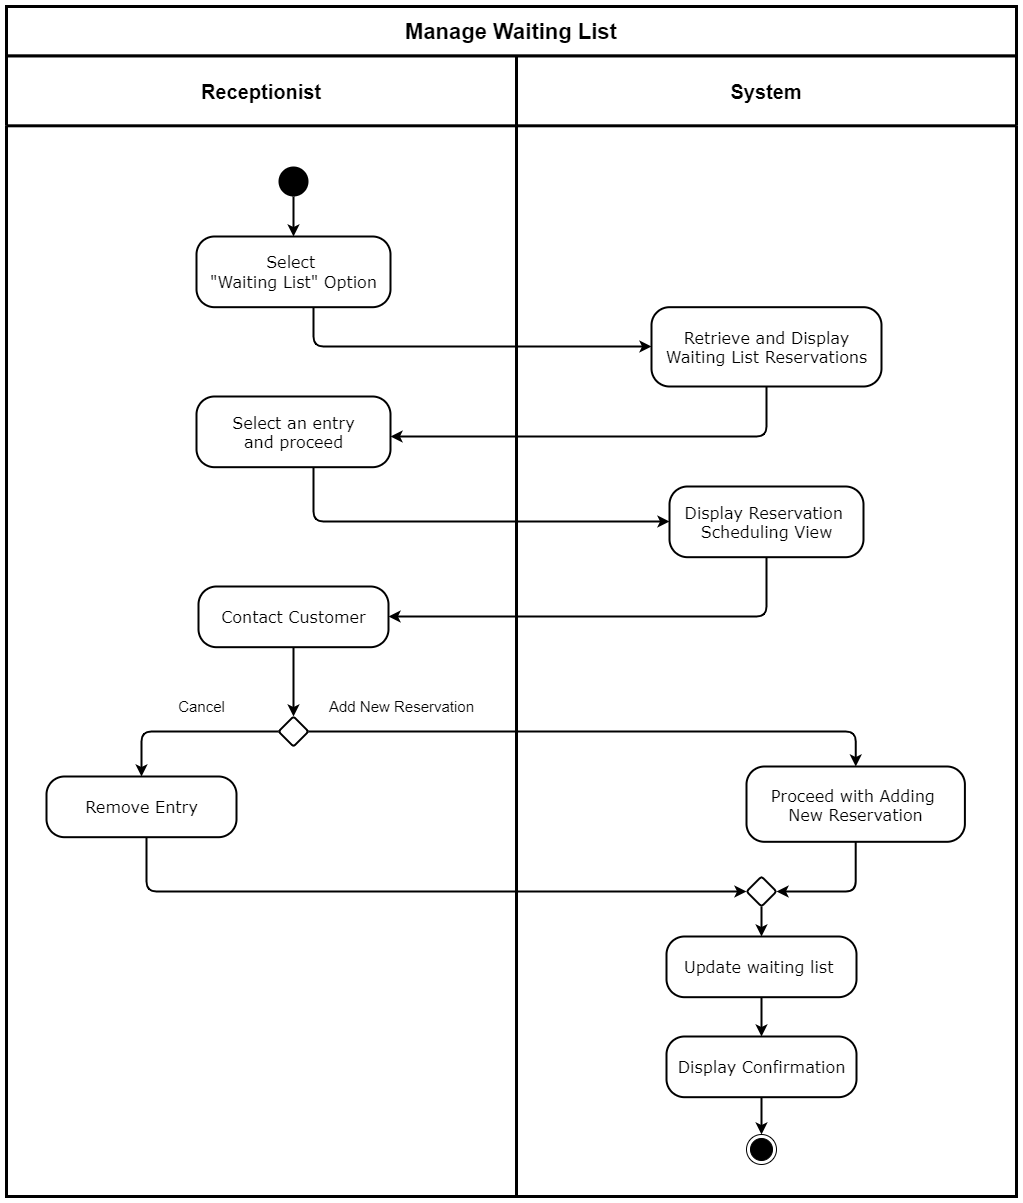

The diagram above was exported from draw.io. Its source (the exported page's mxGraphModel, read from the mxfile embedded in the PNG):
<mxGraphModel dx="664" dy="-685" grid="1" gridSize="10" guides="1" tooltips="1" connect="1" arrows="1" fold="1" page="1" pageScale="1" pageWidth="827" pageHeight="1169" math="0" shadow="0">
  <root>
    <mxCell id="0" />
    <mxCell id="1" parent="0" />
    <mxCell id="5BuPx1c1lXEEBRsGFvUm-19" value="System" style="swimlane;strokeWidth=3;rounded=0;startSize=70;fontSize=20;" parent="1" vertex="1">
      <mxGeometry x="520" y="1229.31" width="500" height="1140.69" as="geometry" />
    </mxCell>
    <mxCell id="98HrpE42ak6All_bxmyv-1" value="&lt;div align=&quot;center&quot;&gt;&lt;div align=&quot;center&quot;&gt;&lt;font face=&quot;Verdana&quot;&gt;&lt;span style=&quot;font-size: 16px&quot;&gt;Display Reservation &lt;br&gt;&lt;/span&gt;&lt;/font&gt;&lt;/div&gt;&lt;div align=&quot;center&quot;&gt;&lt;font face=&quot;Verdana&quot;&gt;&lt;span style=&quot;font-size: 16px&quot;&gt;Scheduling View&lt;br&gt;&lt;/span&gt;&lt;/font&gt;&lt;/div&gt;&lt;/div&gt;" style="html=1;align=center;verticalAlign=middle;rounded=1;absoluteArcSize=1;arcSize=36;dashed=0;strokeWidth=2;" parent="5BuPx1c1lXEEBRsGFvUm-19" vertex="1">
      <mxGeometry x="153" y="430.69000000000005" width="194" height="70.69" as="geometry" />
    </mxCell>
    <mxCell id="vWOrpFScDud2TAI7uwWo-12" value="&lt;div align=&quot;center&quot;&gt;&lt;div align=&quot;center&quot;&gt;&lt;font face=&quot;Verdana&quot;&gt;&lt;span style=&quot;font-size: 16px&quot;&gt;Update waiting list &lt;br&gt;&lt;/span&gt;&lt;/font&gt;&lt;/div&gt;&lt;/div&gt;" style="html=1;align=center;verticalAlign=middle;rounded=1;absoluteArcSize=1;arcSize=36;dashed=0;strokeWidth=2;" parent="5BuPx1c1lXEEBRsGFvUm-19" vertex="1">
      <mxGeometry x="150" y="880.6896551724137" width="190" height="60.69" as="geometry" />
    </mxCell>
    <mxCell id="vWOrpFScDud2TAI7uwWo-14" value="" style="ellipse;html=1;shape=endState;fillColor=#000000;strokeColor=#000000;rounded=1;verticalAlign=middle;" parent="5BuPx1c1lXEEBRsGFvUm-19" vertex="1">
      <mxGeometry x="230" y="1078.6896551724137" width="30" height="30" as="geometry" />
    </mxCell>
    <mxCell id="98HrpE42ak6All_bxmyv-6" style="edgeStyle=orthogonalEdgeStyle;orthogonalLoop=1;jettySize=auto;html=1;strokeWidth=2;" parent="5BuPx1c1lXEEBRsGFvUm-19" source="vWOrpFScDud2TAI7uwWo-16" target="vWOrpFScDud2TAI7uwWo-14" edge="1">
      <mxGeometry relative="1" as="geometry">
        <mxPoint x="245" y="1078.6896551724135" as="targetPoint" />
      </mxGeometry>
    </mxCell>
    <mxCell id="vWOrpFScDud2TAI7uwWo-16" value="&lt;div align=&quot;center&quot;&gt;&lt;div align=&quot;center&quot;&gt;&lt;font face=&quot;Verdana&quot;&gt;&lt;span style=&quot;font-size: 16px&quot;&gt;Display Confirmation&lt;/span&gt;&lt;/font&gt;&lt;/div&gt;&lt;/div&gt;" style="html=1;align=center;verticalAlign=middle;rounded=1;absoluteArcSize=1;arcSize=36;dashed=0;strokeWidth=2;" parent="5BuPx1c1lXEEBRsGFvUm-19" vertex="1">
      <mxGeometry x="150" y="980.6896551724137" width="190" height="60.69" as="geometry" />
    </mxCell>
    <mxCell id="vWOrpFScDud2TAI7uwWo-15" style="edgeStyle=orthogonalEdgeStyle;rounded=1;orthogonalLoop=1;jettySize=auto;html=1;strokeWidth=2;" parent="5BuPx1c1lXEEBRsGFvUm-19" source="vWOrpFScDud2TAI7uwWo-12" target="vWOrpFScDud2TAI7uwWo-16" edge="1">
      <mxGeometry relative="1" as="geometry" />
    </mxCell>
    <mxCell id="bvUc32_JXLgkGwwYRC25-1" style="edgeStyle=orthogonalEdgeStyle;rounded=1;orthogonalLoop=1;jettySize=auto;html=1;entryX=1;entryY=0.5;entryDx=0;entryDy=0;strokeWidth=2;" parent="5BuPx1c1lXEEBRsGFvUm-19" source="vWOrpFScDud2TAI7uwWo-10" target="98HrpE42ak6All_bxmyv-3" edge="1">
      <mxGeometry relative="1" as="geometry" />
    </mxCell>
    <mxCell id="vWOrpFScDud2TAI7uwWo-10" value="&lt;div align=&quot;center&quot;&gt;&lt;div align=&quot;center&quot;&gt;&lt;font face=&quot;Verdana&quot;&gt;&lt;span style=&quot;font-size: 16px&quot;&gt;Proceed with Adding &lt;br&gt;&lt;/span&gt;&lt;/font&gt;&lt;/div&gt;&lt;div align=&quot;center&quot;&gt;&lt;font face=&quot;Verdana&quot;&gt;&lt;span style=&quot;font-size: 16px&quot;&gt;New Reservation&lt;br&gt;&lt;/span&gt;&lt;/font&gt;&lt;/div&gt;&lt;/div&gt;" style="html=1;align=center;verticalAlign=middle;rounded=1;absoluteArcSize=1;arcSize=36;dashed=0;strokeWidth=2;" parent="5BuPx1c1lXEEBRsGFvUm-19" vertex="1">
      <mxGeometry x="229.99999999999994" y="710.69" width="218.4" height="75.31" as="geometry" />
    </mxCell>
    <mxCell id="98HrpE42ak6All_bxmyv-5" style="edgeStyle=orthogonalEdgeStyle;orthogonalLoop=1;jettySize=auto;html=1;strokeWidth=2;" parent="5BuPx1c1lXEEBRsGFvUm-19" source="98HrpE42ak6All_bxmyv-3" target="vWOrpFScDud2TAI7uwWo-12" edge="1">
      <mxGeometry relative="1" as="geometry" />
    </mxCell>
    <mxCell id="98HrpE42ak6All_bxmyv-3" value="" style="rhombus;rounded=1;strokeWidth=2;arcSize=5;" parent="5BuPx1c1lXEEBRsGFvUm-19" vertex="1">
      <mxGeometry x="230" y="820.6893103448278" width="30" height="30" as="geometry" />
    </mxCell>
    <mxCell id="5uOoHlhW0KFK-dh_h-HE-1" value="&lt;div align=&quot;center&quot;&gt;&lt;div align=&quot;center&quot;&gt;&lt;font face=&quot;Verdana&quot;&gt;&lt;span style=&quot;font-size: 16px&quot;&gt;Retrieve and Display&lt;/span&gt;&lt;/font&gt;&lt;/div&gt;&lt;div align=&quot;center&quot;&gt;&lt;font face=&quot;Verdana&quot;&gt;&lt;span style=&quot;font-size: 16px&quot;&gt;Waiting List Reservations&lt;br&gt;&lt;/span&gt;&lt;/font&gt;&lt;/div&gt;&lt;/div&gt;" style="html=1;align=center;verticalAlign=middle;rounded=1;absoluteArcSize=1;arcSize=36;dashed=0;strokeWidth=2;" parent="5BuPx1c1lXEEBRsGFvUm-19" vertex="1">
      <mxGeometry x="135" y="251.3800000000001" width="230" height="79.31" as="geometry" />
    </mxCell>
    <mxCell id="5BuPx1c1lXEEBRsGFvUm-15" value="Receptionist" style="swimlane;strokeWidth=3;rounded=0;startSize=70;fontSize=20;" parent="1" vertex="1">
      <mxGeometry x="10" y="1229.31" width="510" height="1140.69" as="geometry" />
    </mxCell>
    <mxCell id="ipAfv2GvryWOIgT03MAg-91" value="" style="ellipse;fillColor=#000000;strokeColor=none;" parent="5BuPx1c1lXEEBRsGFvUm-15" vertex="1">
      <mxGeometry x="272" y="110.68965517241372" width="30" height="30" as="geometry" />
    </mxCell>
    <mxCell id="iigP3vNAZHtI4ib9h64A-1" value="&lt;div style=&quot;font-size: 16px&quot; align=&quot;center&quot;&gt;&lt;font style=&quot;font-size: 16px&quot; face=&quot;Verdana&quot;&gt;Select &lt;br&gt;&lt;/font&gt;&lt;/div&gt;&lt;div style=&quot;font-size: 16px&quot; align=&quot;center&quot;&gt;&lt;font style=&quot;font-size: 16px&quot; face=&quot;Verdana&quot;&gt;&quot;Waiting List&quot; Option&lt;br&gt;&lt;/font&gt;&lt;/div&gt;" style="html=1;align=center;verticalAlign=middle;rounded=1;absoluteArcSize=1;arcSize=36;dashed=0;strokeWidth=2;" parent="5BuPx1c1lXEEBRsGFvUm-15" vertex="1">
      <mxGeometry x="190" y="180.69000000000005" width="194" height="70.69" as="geometry" />
    </mxCell>
    <mxCell id="ch0ig_rQP2Cn_saajV_c-6" style="edgeStyle=orthogonalEdgeStyle;rounded=1;orthogonalLoop=1;jettySize=auto;html=1;strokeWidth=2;" parent="5BuPx1c1lXEEBRsGFvUm-15" source="ipAfv2GvryWOIgT03MAg-91" target="iigP3vNAZHtI4ib9h64A-1" edge="1">
      <mxGeometry relative="1" as="geometry">
        <mxPoint x="287" y="260.69000000000005" as="targetPoint" />
      </mxGeometry>
    </mxCell>
    <mxCell id="5uOoHlhW0KFK-dh_h-HE-4" value="&lt;div align=&quot;center&quot;&gt;&lt;div align=&quot;center&quot;&gt;&lt;font face=&quot;Verdana&quot;&gt;&lt;span style=&quot;font-size: 16px&quot;&gt;Contact Customer&lt;br&gt;&lt;/span&gt;&lt;/font&gt;&lt;/div&gt;&lt;/div&gt;" style="html=1;align=center;verticalAlign=middle;rounded=1;absoluteArcSize=1;arcSize=36;dashed=0;strokeWidth=2;" parent="5BuPx1c1lXEEBRsGFvUm-15" vertex="1">
      <mxGeometry x="192" y="530.6896551724137" width="190" height="60.69" as="geometry" />
    </mxCell>
    <mxCell id="vWOrpFScDud2TAI7uwWo-1" value="&lt;div align=&quot;center&quot;&gt;&lt;div align=&quot;center&quot;&gt;&lt;font face=&quot;Verdana&quot;&gt;&lt;span style=&quot;font-size: 16px&quot;&gt;Select an entry&lt;/span&gt;&lt;/font&gt;&lt;/div&gt;&lt;div align=&quot;center&quot;&gt;&lt;font face=&quot;Verdana&quot;&gt;&lt;span style=&quot;font-size: 16px&quot;&gt;and proceed&lt;br&gt;&lt;/span&gt;&lt;/font&gt;&lt;/div&gt;&lt;/div&gt;" style="html=1;align=center;verticalAlign=middle;rounded=1;absoluteArcSize=1;arcSize=36;dashed=0;strokeWidth=2;" parent="5BuPx1c1lXEEBRsGFvUm-15" vertex="1">
      <mxGeometry x="190" y="340.69000000000005" width="194" height="70.69" as="geometry" />
    </mxCell>
    <mxCell id="vWOrpFScDud2TAI7uwWo-3" value="&lt;div align=&quot;center&quot;&gt;&lt;div align=&quot;center&quot;&gt;&lt;font face=&quot;Verdana&quot;&gt;&lt;span style=&quot;font-size: 16px&quot;&gt;Remove Entry&lt;br&gt;&lt;/span&gt;&lt;/font&gt;&lt;/div&gt;&lt;/div&gt;" style="html=1;align=center;verticalAlign=middle;rounded=1;absoluteArcSize=1;arcSize=36;dashed=0;strokeWidth=2;" parent="5BuPx1c1lXEEBRsGFvUm-15" vertex="1">
      <mxGeometry x="40" y="720.6896551724137" width="190" height="60.69" as="geometry" />
    </mxCell>
    <mxCell id="vWOrpFScDud2TAI7uwWo-8" style="edgeStyle=orthogonalEdgeStyle;rounded=1;orthogonalLoop=1;jettySize=auto;html=1;strokeWidth=2;" parent="5BuPx1c1lXEEBRsGFvUm-15" source="vWOrpFScDud2TAI7uwWo-6" target="vWOrpFScDud2TAI7uwWo-3" edge="1">
      <mxGeometry relative="1" as="geometry" />
    </mxCell>
    <mxCell id="vWOrpFScDud2TAI7uwWo-6" value="" style="rhombus;rounded=1;strokeWidth=2;arcSize=5;" parent="5BuPx1c1lXEEBRsGFvUm-15" vertex="1">
      <mxGeometry x="272" y="660.6893103448276" width="30" height="30" as="geometry" />
    </mxCell>
    <mxCell id="vWOrpFScDud2TAI7uwWo-7" style="edgeStyle=orthogonalEdgeStyle;rounded=1;orthogonalLoop=1;jettySize=auto;html=1;strokeWidth=2;" parent="5BuPx1c1lXEEBRsGFvUm-15" source="5uOoHlhW0KFK-dh_h-HE-4" target="vWOrpFScDud2TAI7uwWo-6" edge="1">
      <mxGeometry relative="1" as="geometry" />
    </mxCell>
    <mxCell id="vWOrpFScDud2TAI7uwWo-19" value="&lt;font style=&quot;font-size: 15px&quot;&gt;Add New Reservation&lt;br&gt;&lt;/font&gt;" style="text;html=1;align=center;verticalAlign=middle;resizable=0;points=[];autosize=1;strokeColor=none;" parent="5BuPx1c1lXEEBRsGFvUm-15" vertex="1">
      <mxGeometry x="320" y="640.689655172414" width="150" height="20" as="geometry" />
    </mxCell>
    <mxCell id="vWOrpFScDud2TAI7uwWo-20" value="&lt;font style=&quot;font-size: 15px&quot;&gt;Cancel&lt;br&gt;&lt;/font&gt;" style="text;html=1;align=center;verticalAlign=middle;resizable=0;points=[];autosize=1;strokeColor=none;" parent="5BuPx1c1lXEEBRsGFvUm-15" vertex="1">
      <mxGeometry x="165" y="640.689655172414" width="60" height="20" as="geometry" />
    </mxCell>
    <mxCell id="5BuPx1c1lXEEBRsGFvUm-22" value="&lt;font style=&quot;font-size: 22px&quot;&gt;&lt;b&gt;&lt;font style=&quot;font-size: 22px&quot;&gt;Manage Waiting List&lt;br&gt;&lt;/font&gt;&lt;/b&gt;&lt;/font&gt;" style="rounded=0;whiteSpace=wrap;html=1;dashed=0;strokeWidth=3;" parent="1" vertex="1">
      <mxGeometry x="10" y="1180" width="1010" height="49.31" as="geometry" />
    </mxCell>
    <mxCell id="98HrpE42ak6All_bxmyv-2" style="edgeStyle=orthogonalEdgeStyle;rounded=1;orthogonalLoop=1;jettySize=auto;html=1;strokeWidth=2;" parent="1" source="98HrpE42ak6All_bxmyv-1" target="5uOoHlhW0KFK-dh_h-HE-4" edge="1">
      <mxGeometry relative="1" as="geometry">
        <Array as="points">
          <mxPoint x="770" y="1790" />
        </Array>
      </mxGeometry>
    </mxCell>
    <mxCell id="vWOrpFScDud2TAI7uwWo-2" style="edgeStyle=orthogonalEdgeStyle;rounded=1;orthogonalLoop=1;jettySize=auto;html=1;strokeWidth=2;" parent="1" source="vWOrpFScDud2TAI7uwWo-1" target="98HrpE42ak6All_bxmyv-1" edge="1">
      <mxGeometry relative="1" as="geometry">
        <mxPoint x="470" y="1869.9996551724137" as="targetPoint" />
        <Array as="points">
          <mxPoint x="317" y="1695" />
        </Array>
      </mxGeometry>
    </mxCell>
    <mxCell id="vWOrpFScDud2TAI7uwWo-13" style="edgeStyle=orthogonalEdgeStyle;rounded=1;orthogonalLoop=1;jettySize=auto;html=1;strokeWidth=2;entryX=0;entryY=0.5;entryDx=0;entryDy=0;" parent="1" source="vWOrpFScDud2TAI7uwWo-3" target="98HrpE42ak6All_bxmyv-3" edge="1">
      <mxGeometry relative="1" as="geometry">
        <Array as="points">
          <mxPoint x="150" y="2065" />
        </Array>
      </mxGeometry>
    </mxCell>
    <mxCell id="vWOrpFScDud2TAI7uwWo-9" style="edgeStyle=orthogonalEdgeStyle;rounded=1;orthogonalLoop=1;jettySize=auto;html=1;strokeWidth=2;" parent="1" source="vWOrpFScDud2TAI7uwWo-6" target="vWOrpFScDud2TAI7uwWo-10" edge="1">
      <mxGeometry relative="1" as="geometry">
        <mxPoint x="875" y="1930.0000000000002" as="targetPoint" />
      </mxGeometry>
    </mxCell>
    <mxCell id="5uOoHlhW0KFK-dh_h-HE-2" style="edgeStyle=orthogonalEdgeStyle;rounded=1;orthogonalLoop=1;jettySize=auto;html=1;strokeWidth=2;" parent="1" source="iigP3vNAZHtI4ib9h64A-1" target="5uOoHlhW0KFK-dh_h-HE-1" edge="1">
      <mxGeometry relative="1" as="geometry">
        <Array as="points">
          <mxPoint x="317" y="1519.9996551724137" />
        </Array>
      </mxGeometry>
    </mxCell>
    <mxCell id="5uOoHlhW0KFK-dh_h-HE-3" style="edgeStyle=orthogonalEdgeStyle;rounded=1;orthogonalLoop=1;jettySize=auto;html=1;strokeWidth=2;" parent="1" source="5uOoHlhW0KFK-dh_h-HE-1" target="vWOrpFScDud2TAI7uwWo-1" edge="1">
      <mxGeometry relative="1" as="geometry">
        <Array as="points">
          <mxPoint x="770" y="1610" />
        </Array>
      </mxGeometry>
    </mxCell>
  </root>
</mxGraphModel>